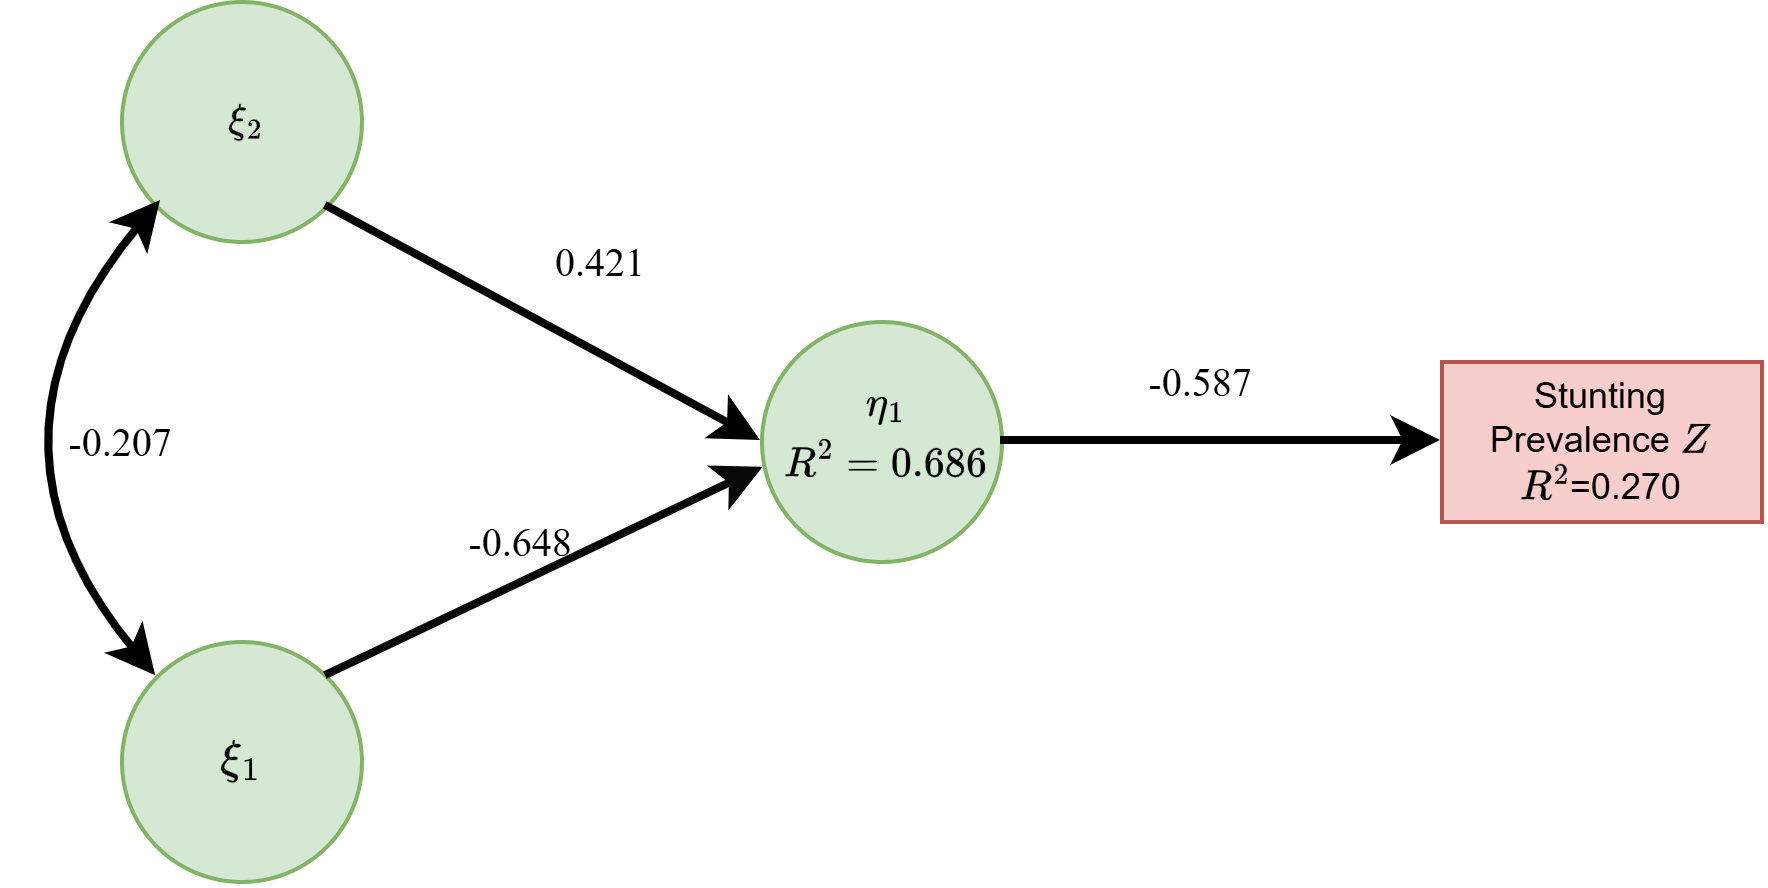

The diagram above was exported from draw.io. Its source (the exported page's mxGraphModel, read from the mxfile embedded in the PNG):
<mxGraphModel dx="703" dy="346" grid="1" gridSize="10" guides="1" tooltips="1" connect="1" arrows="1" fold="1" page="1" pageScale="1" pageWidth="827" pageHeight="1169" math="1" shadow="0">
  <root>
    <mxCell id="0" />
    <mxCell id="1" parent="0" />
    <mxCell id="qPbyl2jAo7ghU3y_zsVz-2" parent="1" style="ellipse;whiteSpace=wrap;html=1;shapeInside=1;aspect=fixed;fillColor=#d5e8d4;strokeColor=#82b366;fontSize=10;" value="\(\xi_1\)" vertex="1">
      <mxGeometry height="60" width="60" x="270" y="260" as="geometry" />
    </mxCell>
    <mxCell id="qPbyl2jAo7ghU3y_zsVz-3" parent="1" style="ellipse;whiteSpace=wrap;html=1;shapeInside=1;aspect=fixed;align=center;fillColor=#d5e8d4;strokeColor=#82b366;fontSize=9;verticalAlign=top;spacingTop=0;spacingLeft=0;" value="\begin{gathered}\eta_1\\R^2 = 0.686\end{gathered}" vertex="1">
      <mxGeometry height="60" width="60" x="430" y="180" as="geometry" />
    </mxCell>
    <mxCell id="qPbyl2jAo7ghU3y_zsVz-4" parent="1" style="ellipse;whiteSpace=wrap;html=1;shapeInside=1;aspect=fixed;fillColor=#d5e8d4;strokeColor=#82b366;fontFamily=Times New Roman;fontSize=10;align=center;spacing=0;" value="&amp;nbsp;\(\xi_2\)" vertex="1">
      <mxGeometry height="60" width="60" x="270" y="100" as="geometry" />
    </mxCell>
    <mxCell id="qPbyl2jAo7ghU3y_zsVz-5" parent="1" style="rounded=0;whiteSpace=wrap;html=1;fillColor=#f8cecc;strokeColor=#b85450;fontSize=9;" value="Stunting Prevalence \(Z\)&lt;div&gt;\(R^2\)=0.270&lt;/div&gt;" vertex="1">
      <mxGeometry height="40" width="80" x="600" y="190" as="geometry" />
    </mxCell>
    <mxCell id="qPbyl2jAo7ghU3y_zsVz-6" edge="1" parent="1" style="endArrow=classic;html=1;rounded=0;entryX=0;entryY=0.5;entryDx=0;entryDy=0;strokeWidth=2;" target="qPbyl2jAo7ghU3y_zsVz-5" value="">
      <mxGeometry height="50" relative="1" width="50" as="geometry">
        <mxPoint x="490" y="210" as="sourcePoint" />
        <mxPoint x="540" y="160" as="targetPoint" />
      </mxGeometry>
    </mxCell>
    <mxCell id="qPbyl2jAo7ghU3y_zsVz-7" edge="1" parent="1" source="qPbyl2jAo7ghU3y_zsVz-4" style="endArrow=classic;html=1;rounded=0;entryX=0;entryY=0.5;entryDx=0;entryDy=0;exitX=1;exitY=1;exitDx=0;exitDy=0;strokeWidth=2;" target="qPbyl2jAo7ghU3y_zsVz-3" value="">
      <mxGeometry height="50" relative="1" width="50" as="geometry">
        <mxPoint x="330" y="150" as="sourcePoint" />
        <mxPoint x="440" y="150" as="targetPoint" />
      </mxGeometry>
    </mxCell>
    <mxCell id="qPbyl2jAo7ghU3y_zsVz-8" edge="1" parent="1" source="qPbyl2jAo7ghU3y_zsVz-2" style="endArrow=classic;html=1;rounded=0;exitX=1;exitY=0;exitDx=0;exitDy=0;strokeColor=light-dark(#080808, #EDEDED);strokeWidth=2;entryX=0.011;entryY=0.611;entryDx=0;entryDy=0;entryPerimeter=0;" target="qPbyl2jAo7ghU3y_zsVz-3" value="">
      <mxGeometry height="50" relative="1" width="50" as="geometry">
        <mxPoint x="321" y="271.02" as="sourcePoint" />
        <mxPoint x="430" y="320.02" as="targetPoint" />
      </mxGeometry>
    </mxCell>
    <mxCell id="qPbyl2jAo7ghU3y_zsVz-9" edge="1" parent="1" source="qPbyl2jAo7ghU3y_zsVz-2" style="endArrow=classic;startArrow=classic;html=1;rounded=0;exitX=0;exitY=0;exitDx=0;exitDy=0;curved=1;curveGeometry=1;strokeWidth=2;" value="">
      <mxGeometry height="50" relative="1" width="50" as="geometry">
        <Array as="points">
          <mxPoint x="230" y="210" />
        </Array>
        <mxPoint x="230" y="200" as="sourcePoint" />
        <mxPoint x="280" y="150" as="targetPoint" />
      </mxGeometry>
    </mxCell>
    <mxCell id="qPbyl2jAo7ghU3y_zsVz-30" parent="1" style="text;html=1;whiteSpace=wrap;strokeColor=none;fillColor=none;align=center;verticalAlign=middle;rounded=0;fontSize=10;fontFamily=Times New Roman;" value="-0.587" vertex="1">
      <mxGeometry height="30" width="60" x="510" y="180" as="geometry" />
    </mxCell>
    <mxCell id="qPbyl2jAo7ghU3y_zsVz-31" parent="1" style="text;html=1;whiteSpace=wrap;strokeColor=none;fillColor=none;align=center;verticalAlign=middle;rounded=0;fontSize=10;fontFamily=Times New Roman;" value="0.421" vertex="1">
      <mxGeometry height="30" width="60" x="360" y="150" as="geometry" />
    </mxCell>
    <mxCell id="qPbyl2jAo7ghU3y_zsVz-32" parent="1" style="text;html=1;whiteSpace=wrap;strokeColor=none;fillColor=none;align=center;verticalAlign=middle;rounded=0;fontSize=10;fontFamily=Times New Roman;" value="-0.648" vertex="1">
      <mxGeometry height="30" width="60" x="340" y="220" as="geometry" />
    </mxCell>
    <mxCell id="qPbyl2jAo7ghU3y_zsVz-41" parent="1" style="text;html=1;whiteSpace=wrap;strokeColor=none;fillColor=none;align=center;verticalAlign=middle;rounded=0;fontFamily=Times New Roman;fontSize=10;" value="-0.207" vertex="1">
      <mxGeometry height="30" width="60" x="240" y="195" as="geometry" />
    </mxCell>
  </root>
</mxGraphModel>